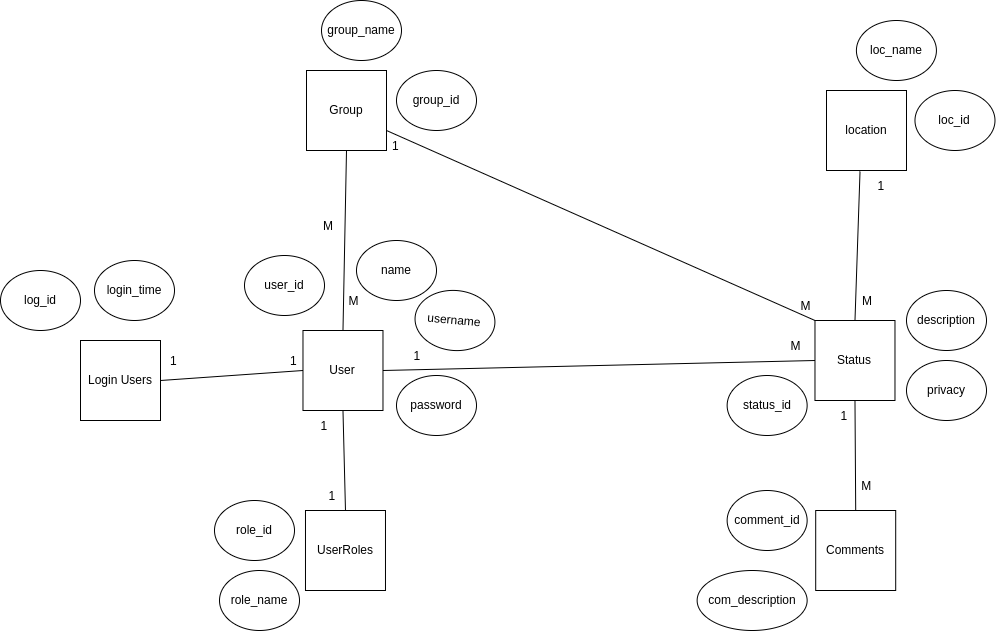

The diagram above was exported from draw.io. Its source (the exported page's mxGraphModel, read from the mxfile embedded in the PNG):
<mxGraphModel dx="1352" dy="807" grid="1" gridSize="10" guides="1" tooltips="1" connect="1" arrows="1" fold="1" page="1" pageScale="1" pageWidth="1200" pageHeight="1920" background="#ffffff" math="0" shadow="0">
  <root>
    <mxCell id="0" />
    <mxCell id="1" parent="0" />
    <mxCell id="2" value="Status" style="whiteSpace=wrap;html=1;aspect=fixed;" vertex="1" parent="1">
      <mxGeometry x="978.48" y="1530" width="80" height="80" as="geometry" />
    </mxCell>
    <mxCell id="3" value="user_id" style="ellipse;whiteSpace=wrap;html=1;" vertex="1" parent="1">
      <mxGeometry x="408" y="1465" width="80" height="60" as="geometry" />
    </mxCell>
    <mxCell id="4" value="description" style="ellipse;whiteSpace=wrap;html=1;" vertex="1" parent="1">
      <mxGeometry x="1070" y="1500" width="80" height="60" as="geometry" />
    </mxCell>
    <mxCell id="5" value="User" style="whiteSpace=wrap;html=1;aspect=fixed;" vertex="1" parent="1">
      <mxGeometry x="466.48" y="1540" width="80" height="80" as="geometry" />
    </mxCell>
    <mxCell id="6" value="name" style="ellipse;whiteSpace=wrap;html=1;" vertex="1" parent="1">
      <mxGeometry x="520" y="1450" width="80" height="60" as="geometry" />
    </mxCell>
    <mxCell id="7" value="username" style="ellipse;whiteSpace=wrap;html=1;rotation=5;" vertex="1" parent="1">
      <mxGeometry x="578.48" y="1500" width="80" height="60" as="geometry" />
    </mxCell>
    <mxCell id="8" value="password" style="ellipse;whiteSpace=wrap;html=1;" vertex="1" parent="1">
      <mxGeometry x="560" y="1585" width="80" height="60" as="geometry" />
    </mxCell>
    <mxCell id="9" value="location" style="whiteSpace=wrap;html=1;aspect=fixed;" vertex="1" parent="1">
      <mxGeometry x="990" y="1300" width="80" height="80" as="geometry" />
    </mxCell>
    <mxCell id="10" value="loc_id" style="ellipse;whiteSpace=wrap;html=1;" vertex="1" parent="1">
      <mxGeometry x="1078.48" y="1300" width="80" height="60" as="geometry" />
    </mxCell>
    <mxCell id="11" value="loc_name" style="ellipse;whiteSpace=wrap;html=1;" vertex="1" parent="1">
      <mxGeometry x="1019.9200000000001" y="1230" width="80" height="60" as="geometry" />
    </mxCell>
    <mxCell id="12" value="status_id" style="ellipse;whiteSpace=wrap;html=1;" vertex="1" parent="1">
      <mxGeometry x="890.64" y="1585" width="80" height="60" as="geometry" />
    </mxCell>
    <mxCell id="13" value="privacy" style="ellipse;whiteSpace=wrap;html=1;" vertex="1" parent="1">
      <mxGeometry x="1070" y="1570" width="80" height="60" as="geometry" />
    </mxCell>
    <mxCell id="14" value="Comments" style="whiteSpace=wrap;html=1;aspect=fixed;" vertex="1" parent="1">
      <mxGeometry x="979.2" y="1720" width="80" height="80" as="geometry" />
    </mxCell>
    <mxCell id="15" value="com_description" style="ellipse;whiteSpace=wrap;html=1;" vertex="1" parent="1">
      <mxGeometry x="860.6400000000001" y="1780" width="110" height="60" as="geometry" />
    </mxCell>
    <mxCell id="16" value="comment_id" style="ellipse;whiteSpace=wrap;html=1;" vertex="1" parent="1">
      <mxGeometry x="890.6400000000001" y="1700" width="80" height="60" as="geometry" />
    </mxCell>
    <mxCell id="17" value="" style="endArrow=none;html=1;rounded=0;entryX=0;entryY=0.5;entryDx=0;entryDy=0;exitX=1;exitY=0.5;exitDx=0;exitDy=0;" edge="1" source="5" target="2" parent="1">
      <mxGeometry width="50" height="50" relative="1" as="geometry">
        <mxPoint x="668.48" y="1730" as="sourcePoint" />
        <mxPoint x="718.48" y="1680" as="targetPoint" />
      </mxGeometry>
    </mxCell>
    <mxCell id="18" value="1" style="text;strokeColor=none;fillColor=none;align=left;verticalAlign=middle;spacingLeft=4;spacingRight=4;overflow=hidden;points=[[0,0.5],[1,0.5]];portConstraint=eastwest;rotatable=0;" vertex="1" parent="1">
      <mxGeometry x="571.48" y="1550" width="80" height="30" as="geometry" />
    </mxCell>
    <mxCell id="19" value="M" style="text;strokeColor=none;fillColor=none;align=left;verticalAlign=middle;spacingLeft=4;spacingRight=4;overflow=hidden;points=[[0,0.5],[1,0.5]];portConstraint=eastwest;rotatable=0;" vertex="1" parent="1">
      <mxGeometry x="948.48" y="1540" width="80" height="30" as="geometry" />
    </mxCell>
    <mxCell id="20" value="" style="endArrow=none;html=1;rounded=0;entryX=0.419;entryY=1.013;entryDx=0;entryDy=0;entryPerimeter=0;exitX=0.5;exitY=0;exitDx=0;exitDy=0;" edge="1" source="2" target="9" parent="1">
      <mxGeometry width="50" height="50" relative="1" as="geometry">
        <mxPoint x="758.48" y="1620" as="sourcePoint" />
        <mxPoint x="808.48" y="1570" as="targetPoint" />
      </mxGeometry>
    </mxCell>
    <mxCell id="21" value="1" style="text;strokeColor=none;fillColor=none;align=left;verticalAlign=middle;spacingLeft=4;spacingRight=4;overflow=hidden;points=[[0,0.5],[1,0.5]];portConstraint=eastwest;rotatable=0;" vertex="1" parent="1">
      <mxGeometry x="1035.52" y="1380" width="80" height="30" as="geometry" />
    </mxCell>
    <mxCell id="22" value="M" style="text;strokeColor=none;fillColor=none;align=left;verticalAlign=middle;spacingLeft=4;spacingRight=4;overflow=hidden;points=[[0,0.5],[1,0.5]];portConstraint=eastwest;rotatable=0;" vertex="1" parent="1">
      <mxGeometry x="1019.9200000000001" y="1495" width="80" height="30" as="geometry" />
    </mxCell>
    <mxCell id="23" value="" style="endArrow=none;html=1;rounded=0;entryX=0.5;entryY=1;entryDx=0;entryDy=0;exitX=0.5;exitY=0;exitDx=0;exitDy=0;" edge="1" source="14" target="2" parent="1">
      <mxGeometry width="50" height="50" relative="1" as="geometry">
        <mxPoint x="938.48" y="1770" as="sourcePoint" />
        <mxPoint x="988.48" y="1720" as="targetPoint" />
      </mxGeometry>
    </mxCell>
    <mxCell id="24" value="1" style="text;strokeColor=none;fillColor=none;align=left;verticalAlign=middle;spacingLeft=4;spacingRight=4;overflow=hidden;points=[[0,0.5],[1,0.5]];portConstraint=eastwest;rotatable=0;" vertex="1" parent="1">
      <mxGeometry x="998.48" y="1610" width="80" height="30" as="geometry" />
    </mxCell>
    <mxCell id="25" value="M" style="text;strokeColor=none;fillColor=none;align=left;verticalAlign=middle;spacingLeft=4;spacingRight=4;overflow=hidden;points=[[0,0.5],[1,0.5]];portConstraint=eastwest;rotatable=0;" vertex="1" parent="1">
      <mxGeometry x="1019.2" y="1680" width="80" height="30" as="geometry" />
    </mxCell>
    <mxCell id="26" value="role_id" style="ellipse;whiteSpace=wrap;html=1;" vertex="1" parent="1">
      <mxGeometry x="378" y="1710" width="80" height="60" as="geometry" />
    </mxCell>
    <mxCell id="27" value="UserRoles" style="whiteSpace=wrap;html=1;aspect=fixed;" vertex="1" parent="1">
      <mxGeometry x="468.98" y="1720" width="80" height="80" as="geometry" />
    </mxCell>
    <mxCell id="28" value="role_name" style="ellipse;whiteSpace=wrap;html=1;" vertex="1" parent="1">
      <mxGeometry x="383" y="1780" width="80" height="60" as="geometry" />
    </mxCell>
    <mxCell id="29" value="" style="endArrow=none;html=1;rounded=0;entryX=0.5;entryY=1;entryDx=0;entryDy=0;exitX=0.5;exitY=0;exitDx=0;exitDy=0;" edge="1" source="27" target="5" parent="1">
      <mxGeometry width="50" height="50" relative="1" as="geometry">
        <mxPoint x="688.48" y="1790" as="sourcePoint" />
        <mxPoint x="738.48" y="1740" as="targetPoint" />
      </mxGeometry>
    </mxCell>
    <mxCell id="30" value="1" style="text;strokeColor=none;fillColor=none;align=left;verticalAlign=middle;spacingLeft=4;spacingRight=4;overflow=hidden;points=[[0,0.5],[1,0.5]];portConstraint=eastwest;rotatable=0;" vertex="1" parent="1">
      <mxGeometry x="478.48" y="1620" width="80" height="30" as="geometry" />
    </mxCell>
    <mxCell id="31" value="1" style="text;strokeColor=none;fillColor=none;align=left;verticalAlign=middle;spacingLeft=4;spacingRight=4;overflow=hidden;points=[[0,0.5],[1,0.5]];portConstraint=eastwest;rotatable=0;" vertex="1" parent="1">
      <mxGeometry x="486.48" y="1690" width="80" height="30" as="geometry" />
    </mxCell>
    <mxCell id="32" value="Group" style="whiteSpace=wrap;html=1;aspect=fixed;" vertex="1" parent="1">
      <mxGeometry x="470.00000000000006" y="1280" width="80" height="80" as="geometry" />
    </mxCell>
    <mxCell id="33" value="group_id" style="ellipse;whiteSpace=wrap;html=1;" vertex="1" parent="1">
      <mxGeometry x="560" y="1280" width="80" height="60" as="geometry" />
    </mxCell>
    <mxCell id="34" value="group_name" style="ellipse;whiteSpace=wrap;html=1;" vertex="1" parent="1">
      <mxGeometry x="485.0000000000001" y="1210" width="80" height="60" as="geometry" />
    </mxCell>
    <mxCell id="35" value="" style="endArrow=none;html=1;rounded=0;entryX=0.5;entryY=1;entryDx=0;entryDy=0;exitX=0.5;exitY=0;exitDx=0;exitDy=0;" edge="1" source="5" target="32" parent="1">
      <mxGeometry width="50" height="50" relative="1" as="geometry">
        <mxPoint x="698.48" y="1480" as="sourcePoint" />
        <mxPoint x="748.48" y="1430" as="targetPoint" />
      </mxGeometry>
    </mxCell>
    <mxCell id="36" value="M" style="text;strokeColor=none;fillColor=none;align=left;verticalAlign=middle;spacingLeft=4;spacingRight=4;overflow=hidden;points=[[0,0.5],[1,0.5]];portConstraint=eastwest;rotatable=0;" vertex="1" parent="1">
      <mxGeometry x="480.96000000000004" y="1420" width="80" height="30" as="geometry" />
    </mxCell>
    <mxCell id="37" value="M" style="text;strokeColor=none;fillColor=none;align=left;verticalAlign=middle;spacingLeft=4;spacingRight=4;overflow=hidden;points=[[0,0.5],[1,0.5]];portConstraint=eastwest;rotatable=0;" vertex="1" parent="1">
      <mxGeometry x="506.48" y="1495" width="80" height="30" as="geometry" />
    </mxCell>
    <mxCell id="38" value="" style="endArrow=none;html=1;rounded=0;entryX=1;entryY=0.75;entryDx=0;entryDy=0;exitX=0;exitY=0;exitDx=0;exitDy=0;" edge="1" source="2" target="32" parent="1">
      <mxGeometry width="50" height="50" relative="1" as="geometry">
        <mxPoint x="828.48" y="1500" as="sourcePoint" />
        <mxPoint x="528.48" y="1300" as="targetPoint" />
      </mxGeometry>
    </mxCell>
    <mxCell id="39" value="1" style="text;strokeColor=none;fillColor=none;align=left;verticalAlign=middle;spacingLeft=4;spacingRight=4;overflow=hidden;points=[[0,0.5],[1,0.5]];portConstraint=eastwest;rotatable=0;" vertex="1" parent="1">
      <mxGeometry x="550" y="1340" width="80" height="30" as="geometry" />
    </mxCell>
    <mxCell id="40" value="M" style="text;strokeColor=none;fillColor=none;align=left;verticalAlign=middle;spacingLeft=4;spacingRight=4;overflow=hidden;points=[[0,0.5],[1,0.5]];portConstraint=eastwest;rotatable=0;" vertex="1" parent="1">
      <mxGeometry x="958.48" y="1500" width="80" height="30" as="geometry" />
    </mxCell>
    <mxCell id="41" value="Login Users" style="whiteSpace=wrap;html=1;aspect=fixed;" vertex="1" parent="1">
      <mxGeometry x="244.00000000000006" y="1550" width="80" height="80" as="geometry" />
    </mxCell>
    <mxCell id="42" value="log_id" style="ellipse;whiteSpace=wrap;html=1;" vertex="1" parent="1">
      <mxGeometry x="164" y="1480" width="80" height="60" as="geometry" />
    </mxCell>
    <mxCell id="43" value="login_time" style="ellipse;whiteSpace=wrap;html=1;" vertex="1" parent="1">
      <mxGeometry x="258" y="1470" width="80" height="60" as="geometry" />
    </mxCell>
    <mxCell id="44" value="" style="endArrow=none;html=1;rounded=0;entryX=1;entryY=0.5;entryDx=0;entryDy=0;exitX=0;exitY=0.5;exitDx=0;exitDy=0;" edge="1" source="5" target="41" parent="1">
      <mxGeometry width="50" height="50" relative="1" as="geometry">
        <mxPoint x="450" y="1610" as="sourcePoint" />
        <mxPoint x="500" y="1560" as="targetPoint" />
      </mxGeometry>
    </mxCell>
    <mxCell id="45" value="1" style="text;strokeColor=none;fillColor=none;align=left;verticalAlign=middle;spacingLeft=4;spacingRight=4;overflow=hidden;points=[[0,0.5],[1,0.5]];portConstraint=eastwest;rotatable=0;" vertex="1" parent="1">
      <mxGeometry x="448" y="1555" width="80" height="30" as="geometry" />
    </mxCell>
    <mxCell id="46" value="1" style="text;strokeColor=none;fillColor=none;align=left;verticalAlign=middle;spacingLeft=4;spacingRight=4;overflow=hidden;points=[[0,0.5],[1,0.5]];portConstraint=eastwest;rotatable=0;" vertex="1" parent="1">
      <mxGeometry x="328" y="1555" width="80" height="30" as="geometry" />
    </mxCell>
  </root>
</mxGraphModel>